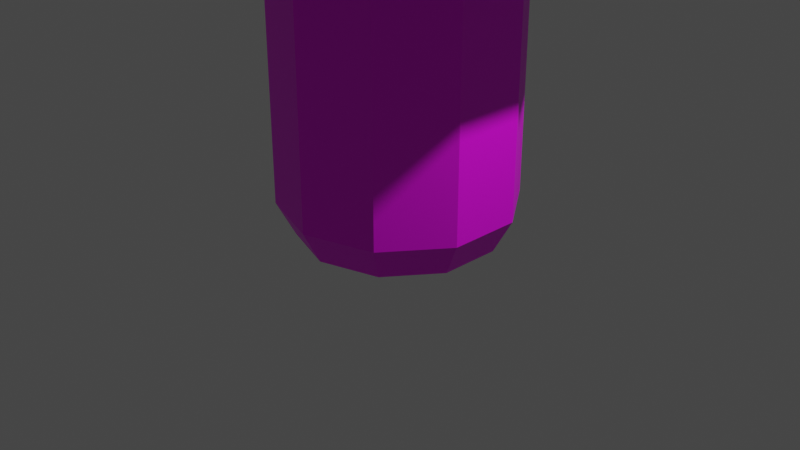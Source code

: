 # Source: mushroom.blend  (saved by Blender 2.93.20; exported with 4.5.12 LTS)
import bpy
from mathutils import Matrix  # noqa: F401  (used for matrix-valued properties, if any)

bpy.ops.wm.read_factory_settings(use_empty=True)
scene = bpy.context.scene
scene.name = 'Scene'

# ---- collections
col_collection = bpy.data.collections.new('Collection'); scene.collection.children.link(col_collection)

# ---- images (referenced by path relative to the original .blend; pixels are not part of the script)
import os
ASSET_DIR = os.environ.get("B2B_ASSET_DIR", "")  # directory of the original .blend (textures are referenced by path, not embedded)
HERE = os.path.dirname(os.path.abspath(__file__))  # packed textures are extracted next to this script under _unpacked/

def load_image(name, relpath, width, height, colorspace="sRGB"):
    """Load a texture the original file referenced (path relative to the .blend, or extracted next to this script)."""
    p = next((c for c in (os.path.join(HERE, relpath), os.path.join(ASSET_DIR, relpath)) if relpath and os.path.exists(c)), "")
    if p:
        img = bpy.data.images.load(p, check_existing=True)
        img.name = name
    else:  # same state as the original file: an image datablock whose file is absent (Cycles renders it pink)
        img = bpy.data.images.new(name, width, height)
        img.source = "FILE"
        img.filepath = "//" + (relpath or name)
    img.colorspace_settings.name = colorspace
    return img
img_mushroomtexture = load_image('MushroomTexture', 'MushroomTexture.png', 1024, 1024, 'sRGB')

# ---- materials (node trees are filled in below, after node groups)
mat_mushroom = bpy.data.materials.new('Mushroom')
mat_mushroom.use_transparent_shadow = False

# ---- material node trees
mat_mushroom.use_nodes = True; mat_mushroom.node_tree.nodes.clear()
_N = mat_mushroom.node_tree.nodes; _L = mat_mushroom.node_tree.links
n0 = _N.new('ShaderNodeBsdfPrincipled'); n0.name = 'Principled BSDF'; n0.location = (10, 300)
n0.distribution = 'GGX'
n0.subsurface_method = 'BURLEY'
n0.inputs[3].default_value = 1.45
n0.inputs[27].default_value = (0.0, 0.0, 0.0, 1.0)
n0.inputs[28].default_value = 1.0
n1 = _N.new('ShaderNodeOutputMaterial'); n1.name = 'Material Output'; n1.location = (300, 300)
n2 = _N.new('ShaderNodeTexImage'); n2.name = 'Image Texture'; n2.location = (-280, 260)
n2.image = img_mushroomtexture
_L.new(n0.outputs[0], n1.inputs[0])
_L.new(n2.outputs[0], n0.inputs[0])
n1.is_active_output = True

# ---- world
world_world = bpy.data.worlds.new('World'); scene.world = world_world
world_world.use_nodes = True; world_world.node_tree.nodes.clear()
_N = world_world.node_tree.nodes; _L = world_world.node_tree.links
n0 = _N.new('ShaderNodeOutputWorld'); n0.name = 'World Output'; n0.location = (300, 300)
n1 = _N.new('ShaderNodeBackground'); n1.name = 'Background'; n1.location = (10, 300)
n1.inputs[0].default_value = (0.05088, 0.05088, 0.05088, 1.0)
_L.new(n1.outputs[0], n0.inputs[0])
n0.is_active_output = True
world_world.color = (0.05088, 0.05088, 0.05088)
world_world.use_sun_shadow = False
world_world.sun_shadow_jitter_overblur = 0.0

# ---- cameras
cam_camera = bpy.data.cameras.new('Camera')
cam_camera.clip_end = 100.0
cam_camera.ortho_scale = 7.314

# ---- lights
light_light = bpy.data.lights.new('Light', 'POINT')
light_light.transmission_factor = 0.0
light_light.energy = 1000.0
light_light.shadow_soft_size = 0.1
light_light.shadow_maximum_resolution = 0.006
light_light.use_absolute_resolution = True

# ---- meshes
me_cylinder = bpy.data.meshes.new('Cylinder')
me_cylinder.from_pydata([(0.6133, 0.8441, -0.1072), (5.035e-09, 0.0, 5.736), (-2.792e-09, 1.235, 2.925), (-4.459e-09, 0.9893, 5.736), (0.7256, 0.9987, 2.925), (0.5815, 0.8003, 5.736), (1.174, 0.3815, 2.925), (0.9408, 0.3057, 5.736), (1.174, -0.3815, 2.925), (0.9408, -0.3057, 5.736), (0.7256, -0.9987, 2.925), (0.5815, -0.8003, 5.736), (-1.107e-07, -1.235, 2.925), (-9.094e-08, -0.9893, 5.736), (-0.7256, -0.9987, 2.925), (-0.5815, -0.8003, 5.736), (-1.174, -0.3815, 2.925), (-0.9408, -0.3057, 5.736), (-1.174, 0.3815, 2.925), (-0.9408, 0.3057, 5.736), (-0.7256, 0.9987, 2.925), (-0.5815, 0.8003, 5.736), (5.035e-09, 1.5, 5.322), (0.8817, 1.214, 5.322), (1.427, 0.4635, 5.322), (1.427, -0.4635, 5.322), (0.8817, -1.214, 5.322), (-1.261e-07, -1.5, 5.322), (-0.8817, -1.214, 5.322), (-1.427, -0.4635, 5.322), (-1.427, 0.4635, 5.322), (-0.8817, 1.214, 5.322), (1.359, 1.87, 2.978), (2.199, 0.7144, 2.978), (2.199, -0.7144, 2.978), (1.359, -1.87, 2.978), (-1.745e-07, -2.312, 2.978), (-1.359, -1.87, 2.978), (-2.199, -0.7144, 2.978), (-2.199, 0.7144, 2.978), (-1.359, 1.87, 2.978), (2.761e-08, 2.312, 2.978), (2.091e-08, 2.229, 3.905), (1.31, 1.803, 3.905), (2.12, 0.6888, 3.905), (2.12, -0.6888, 3.905), (1.31, -1.803, 3.905), (-1.74e-07, -2.229, 3.905), (-1.31, -1.803, 3.905), (-2.12, -0.6888, 3.905), (-2.12, 0.6888, 3.905), (-1.31, 1.803, 3.905), (0.7256, 0.9987, 0.2518), (-2.792e-09, 1.235, 0.2518), (1.174, 0.3815, 0.2518), (1.174, -0.3815, 0.2518), (0.7256, -0.9987, 0.2518), (-1.107e-07, -1.235, 0.2518), (-0.7256, -0.9987, 0.2518), (-1.174, -0.3815, 0.2518), (-1.174, 0.3815, 0.2518), (-0.7256, 0.9987, 0.2518), (-6.936e-09, 0.0, -0.1072), (-6.936e-09, 1.043, -0.1072), (0.9923, 0.3224, -0.1072), (0.9923, -0.3224, -0.1072), (0.6133, -0.8441, -0.1072), (-9.815e-08, -1.043, -0.1072), (-0.6133, -0.8441, -0.1072), (-0.9923, -0.3224, -0.1072), (-0.9923, 0.3224, -0.1072), (-0.6133, 0.8441, -0.1072)], [], [(4, 6, 54, 52), (1, 5, 3), (22, 3, 5, 23), (8, 10, 56, 55), (1, 7, 5), (23, 5, 7, 24), (2, 4, 52, 53), (1, 9, 7), (24, 7, 9, 25), (12, 14, 58, 57), (1, 11, 9), (25, 9, 11, 26), (16, 18, 60, 59), (1, 13, 11), (26, 11, 13, 27), (6, 8, 55, 54), (1, 15, 13), (27, 13, 15, 28), (20, 2, 53, 61), (1, 17, 15), (28, 15, 17, 29), (10, 12, 57, 56), (1, 19, 17), (29, 17, 19, 30), (14, 16, 59, 58), (1, 21, 19), (30, 19, 21, 31), (18, 20, 61, 60), (1, 3, 21), (31, 21, 3, 22), (51, 31, 22, 42), (50, 30, 31, 51), (49, 29, 30, 50), (48, 28, 29, 49), (47, 27, 28, 48), (46, 26, 27, 47), (45, 25, 26, 46), (44, 24, 25, 45), (43, 23, 24, 44), (42, 22, 23, 43), (2, 41, 32, 4), (4, 32, 33, 6), (6, 33, 34, 8), (8, 34, 35, 10), (10, 35, 36, 12), (12, 36, 37, 14), (14, 37, 38, 16), (16, 38, 39, 18), (18, 39, 40, 20), (20, 40, 41, 2), (41, 42, 43, 32), (32, 43, 44, 33), (33, 44, 45, 34), (34, 45, 46, 35), (35, 46, 47, 36), (36, 47, 48, 37), (37, 48, 49, 38), (38, 49, 50, 39), (39, 50, 51, 40), (40, 51, 42, 41), (60, 61, 71, 70), (52, 54, 64, 0), (58, 59, 69, 68), (56, 57, 67, 66), (54, 55, 65, 64), (59, 60, 70, 69), (53, 52, 0, 63), (61, 53, 63, 71), (57, 58, 68, 67), (55, 56, 66, 65), (62, 63, 0), (62, 0, 64), (62, 64, 65), (62, 65, 66), (62, 66, 67), (62, 67, 68), (62, 68, 69), (62, 69, 70), (62, 70, 71), (62, 71, 63)])
_uv = me_cylinder.uv_layers.new(name='UVMap')
_uv.uv.foreach_set('vector', [0.8843, 0.0692, 0.8843, 0.1252, 0.6882, 0.1252, 0.6882, 0.0692, 0.4078, 0.1805, 0.4566, 0.1134, 0.4867, 0.1549, 0.263, 0.7278, 0.2827, 0.6982, 0.3128, 0.7053, 0.3143, 0.7406, 0.8843, 0.1811, 0.8843, 0.2371, 0.6882, 0.2371, 0.6882, 0.1811, 0.4078, 0.1805, 0.4078, 0.09755, 0.4566, 0.1134, 0.3143, 0.7406, 0.3128, 0.7053, 0.3412, 0.6933, 0.3632, 0.7209, 0.8843, 0.01323, 0.8843, 0.0692, 0.6882, 0.0692, 0.6882, 0.01323, 0.4078, 0.1805, 0.3591, 0.1134, 0.4078, 0.09755, 0.3632, 0.7209, 0.3412, 0.6933, 0.3569, 0.6668, 0.391, 0.6761, 0.8843, 0.2931, 0.8843, 0.349, 0.6882, 0.349, 0.6882, 0.2931, 0.4078, 0.1805, 0.3289, 0.1549, 0.3591, 0.1134, 0.391, 0.6761, 0.3569, 0.6668, 0.3538, 0.6358, 0.3872, 0.6233, 0.8843, 0.405, 0.8843, 0.461, 0.6882, 0.461, 0.6882, 0.405, 0.4078, 0.1805, 0.3289, 0.2062, 0.3289, 0.1549, 0.3872, 0.6233, 0.3538, 0.6358, 0.3337, 0.6121, 0.3534, 0.5827, 0.8843, 0.1252, 0.8843, 0.1811, 0.6882, 0.1811, 0.6882, 0.1252, 0.4078, 0.1805, 0.3591, 0.2477, 0.3289, 0.2062, 0.3534, 0.5827, 0.3337, 0.6121, 0.3037, 0.6051, 0.3023, 0.5698, 0.8843, 0.517, 0.8843, 0.5729, 0.6882, 0.5729, 0.6882, 0.517, 0.4078, 0.1805, 0.4078, 0.2635, 0.3591, 0.2477, 0.3023, 0.5698, 0.3037, 0.6051, 0.2754, 0.6172, 0.2533, 0.5895, 0.8843, 0.2371, 0.8843, 0.2931, 0.6882, 0.2931, 0.6882, 0.2371, 0.4078, 0.1805, 0.4566, 0.2477, 0.4078, 0.2635, 0.2533, 0.5895, 0.2754, 0.6172, 0.2596, 0.6438, 0.2253, 0.6344, 0.8843, 0.349, 0.8843, 0.405, 0.6882, 0.405, 0.6882, 0.349, 0.4078, 0.1805, 0.4867, 0.2062, 0.4566, 0.2477, 0.2253, 0.6344, 0.2596, 0.6438, 0.2623, 0.6747, 0.229, 0.6872, 0.8843, 0.461, 0.8843, 0.517, 0.6882, 0.517, 0.6882, 0.461, 0.4078, 0.1805, 0.4867, 0.1549, 0.4867, 0.2062, 0.229, 0.6872, 0.2623, 0.6747, 0.2827, 0.6982, 0.263, 0.7278, 0.121, 0.7191, 0.229, 0.6872, 0.263, 0.7278, 0.1944, 0.8171, 0.1192, 0.5968, 0.2253, 0.6344, 0.229, 0.6872, 0.121, 0.7191, 0.1896, 0.4968, 0.2533, 0.5895, 0.2253, 0.6344, 0.1192, 0.5968, 0.3054, 0.4574, 0.3023, 0.5698, 0.2533, 0.5895, 0.1896, 0.4968, 0.4221, 0.4936, 0.3534, 0.5827, 0.3023, 0.5698, 0.3054, 0.4574, 0.4953, 0.5914, 0.3872, 0.6233, 0.3534, 0.5827, 0.4221, 0.4936, 0.4972, 0.7136, 0.391, 0.6761, 0.3872, 0.6233, 0.4953, 0.5914, 0.4269, 0.8136, 0.3632, 0.7209, 0.391, 0.6761, 0.4972, 0.7136, 0.3112, 0.8531, 0.3143, 0.7406, 0.3632, 0.7209, 0.4269, 0.8136, 0.1944, 0.8171, 0.263, 0.7278, 0.3143, 0.7406, 0.3112, 0.8531, 0.7014, 0.8292, 0.6154, 0.8572, 0.6154, 0.7373, 0.7014, 0.7652, 0.7014, 0.7652, 0.6154, 0.7373, 0.6858, 0.6403, 0.739, 0.7135, 0.739, 0.7135, 0.6858, 0.6403, 0.7999, 0.6032, 0.7999, 0.6937, 0.7999, 0.6937, 0.7999, 0.6032, 0.9139, 0.6403, 0.8607, 0.7135, 0.8607, 0.7135, 0.9139, 0.6403, 0.9844, 0.7373, 0.8983, 0.7652, 0.8983, 0.7652, 0.9844, 0.7373, 0.9844, 0.8572, 0.8983, 0.8292, 0.8983, 0.8292, 0.9844, 0.8572, 0.9139, 0.9542, 0.8607, 0.881, 0.8607, 0.881, 0.9139, 0.9542, 0.7999, 0.9912, 0.7999, 0.9007, 0.7999, 0.9007, 0.7999, 0.9912, 0.6858, 0.9542, 0.739, 0.881, 0.739, 0.881, 0.6858, 0.9542, 0.6154, 0.8572, 0.7014, 0.8292, 0.1284, 0.9025, 0.1944, 0.8171, 0.3112, 0.8531, 0.3081, 0.9609, 0.3081, 0.9609, 0.3112, 0.8531, 0.4269, 0.8136, 0.4877, 0.9026, 0.4877, 0.9026, 0.4269, 0.8136, 0.4972, 0.7136, 0.5987, 0.7498, 0.5987, 0.7498, 0.4972, 0.7136, 0.4953, 0.5914, 0.5987, 0.5611, 0.5987, 0.5611, 0.4953, 0.5914, 0.4221, 0.4936, 0.488, 0.4083, 0.488, 0.4083, 0.4221, 0.4936, 0.3054, 0.4574, 0.3086, 0.3496, 0.3086, 0.3496, 0.3054, 0.4574, 0.1896, 0.4968, 0.1289, 0.4076, 0.1289, 0.4076, 0.1896, 0.4968, 0.1192, 0.5968, 0.01755, 0.5604, 0.01755, 0.5604, 0.1192, 0.5968, 0.121, 0.7191, 0.0174, 0.7495, 0.0174, 0.7495, 0.121, 0.7191, 0.1944, 0.8171, 0.1284, 0.9025, 0.1352, 0.08679, 0.2062, 0.1014, 0.1899, 0.1357, 0.1385, 0.1232, 0.2287, 0.2959, 0.1728, 0.3298, 0.1628, 0.2977, 0.2048, 0.2728, 0.02538, 0.1656, 0.06848, 0.1107, 0.09008, 0.1392, 0.05837, 0.1779, 0.04864, 0.2953, 0.01831, 0.2342, 0.0524, 0.2271, 0.07341, 0.2713, 0.1728, 0.3298, 0.1062, 0.3304, 0.1144, 0.2973, 0.1628, 0.2977, 0.06848, 0.1107, 0.1352, 0.08679, 0.1385, 0.1232, 0.09008, 0.1392, 0.2634, 0.241, 0.2287, 0.2959, 0.2048, 0.2728, 0.2318, 0.2269, 0.2062, 0.1014, 0.2634, 0.1501, 0.2322, 0.1762, 0.1899, 0.1357, 0.01831, 0.2342, 0.02538, 0.1656, 0.05837, 0.1779, 0.0524, 0.2271, 0.1062, 0.3304, 0.04864, 0.2953, 0.07341, 0.2713, 0.1144, 0.2973, 0.1398, 0.2142, 0.2318, 0.2269, 0.2048, 0.2728, 0.1398, 0.2142, 0.2048, 0.2728, 0.1628, 0.2977, 0.1398, 0.2142, 0.1628, 0.2977, 0.1144, 0.2973, 0.1398, 0.2142, 0.1144, 0.2973, 0.07341, 0.2713, 0.1398, 0.2142, 0.07341, 0.2713, 0.0524, 0.2271, 0.1398, 0.2142, 0.0524, 0.2271, 0.05837, 0.1779, 0.1398, 0.2142, 0.05837, 0.1779, 0.09008, 0.1392, 0.1398, 0.2142, 0.09008, 0.1392, 0.1385, 0.1232, 0.1398, 0.2142, 0.1385, 0.1232, 0.1899, 0.1357, 0.1398, 0.2142, 0.1899, 0.1357, 0.2322, 0.1762])
me_cylinder.materials.append(mat_mushroom)
me_cylinder.use_remesh_fix_poles = True
me_cylinder.use_remesh_preserve_attributes = False
me_cylinder.update()

# ---- objects
ob_light = bpy.data.objects.new('Light', light_light)
ob_camera = bpy.data.objects.new('Camera', cam_camera)
ob_cylinder = bpy.data.objects.new('Cylinder', me_cylinder)

# ---- transforms, parenting, visibility, modifiers, constraints
ob_light.location = (4.076, 1.005, 5.904)
ob_light.rotation_euler = (0.6503, 0.05522, 1.866)
ob_light.lock_rotations_4d = False
ob_light.empty_display_type = 'ARROWS'
ob_light.color = (0.0, 0.0, 0.0, 0.0)
ob_light.lineart.crease_threshold = 0.0
ob_camera.location = (7.359, -6.926, 4.958)
ob_camera.rotation_euler = (1.109, 0.0, 0.8149)
ob_camera.lock_rotations_4d = False
ob_camera.empty_display_type = 'ARROWS'
ob_camera.color = (0.0, 0.0, 0.0, 0.0)
ob_camera.display_type = 'WIRE'
ob_camera.lineart.crease_threshold = 0.0
ob_cylinder.location = (-5.035e-09, 0.0, 0.0)

# ---- collection membership
col_collection.objects.link(ob_light)
col_collection.objects.link(ob_camera)
col_collection.objects.link(ob_cylinder)

# ---- scene / render settings (as saved in the file)
scene.camera = ob_camera
scene.frame_start = 1; scene.frame_end = 250; scene.frame_set(6)
scene.render.engine = 'BLENDER_EEVEE_NEXT'
scene.cycles.use_denoising = False
scene.cycles.samples = 128
scene.cycles.sampling_pattern = 'TABULATED_SOBOL'
scene.cycles.use_adaptive_sampling = False
scene.cycles.use_light_tree = False
scene.view_settings.view_transform = 'Filmic'
bpy.context.view_layer.update()
